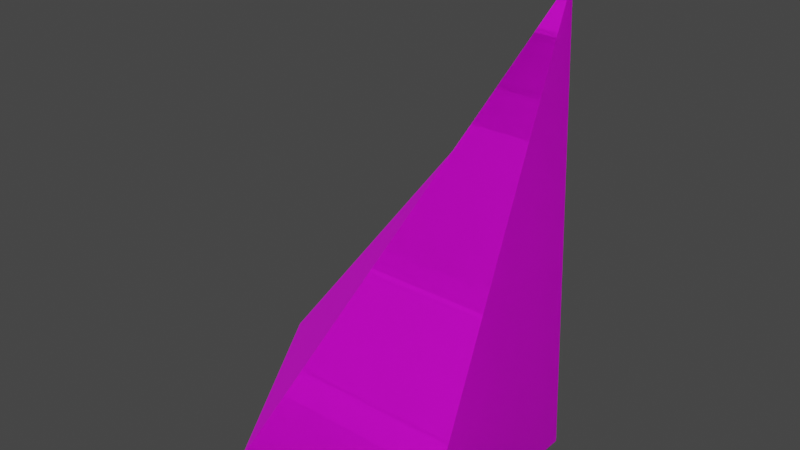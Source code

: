 # Source: rock2.blend  (saved by Blender 3.6.13; exported with 4.5.12 LTS)
import bpy
from mathutils import Matrix  # noqa: F401  (used for matrix-valued properties, if any)

bpy.ops.wm.read_factory_settings(use_empty=True)
scene = bpy.context.scene
scene.name = 'Scene'

# ---- collections
col_rock2 = bpy.data.collections.new('Rock2'); scene.collection.children.link(col_rock2)

# ---- images (referenced by path relative to the original .blend; pixels are not part of the script)
import os
ASSET_DIR = os.environ.get("B2B_ASSET_DIR", "")  # directory of the original .blend (textures are referenced by path, not embedded)
HERE = os.path.dirname(os.path.abspath(__file__))  # packed textures are extracted next to this script under _unpacked/

def load_image(name, relpath, width, height, colorspace="sRGB"):
    """Load a texture the original file referenced (path relative to the .blend, or extracted next to this script)."""
    p = next((c for c in (os.path.join(HERE, relpath), os.path.join(ASSET_DIR, relpath)) if relpath and os.path.exists(c)), "")
    if p:
        img = bpy.data.images.load(p, check_existing=True)
        img.name = name
    else:  # same state as the original file: an image datablock whose file is absent (Cycles renders it pink)
        img = bpy.data.images.new(name, width, height)
        img.source = "FILE"
        img.filepath = "//" + (relpath or name)
    img.colorspace_settings.name = colorspace
    return img
img_rock_png = load_image('rock.png', 'rock.png', 1024, 1024, 'sRGB')

# ---- materials (node trees are filled in below, after node groups)
mat_material = bpy.data.materials.new('Material')
mat_material.alpha_threshold = 0.0
mat_material.use_transparent_shadow = False
mat_material.roughness = 0.5
mat_material.line_color = (0.0, 0.0, 0.0, 1.0)

# ---- material node trees
mat_material.use_nodes = True; mat_material.node_tree.nodes.clear()
_N = mat_material.node_tree.nodes; _L = mat_material.node_tree.links
n0 = _N.new('ShaderNodeOutputMaterial'); n0.name = 'Material Output'; n0.location = (300, 300)
n1 = _N.new('ShaderNodeBsdfPrincipled'); n1.name = 'Principled BSDF'; n1.location = (10, 300)
n1.distribution = 'GGX'
n1.subsurface_method = 'RANDOM_WALK_SKIN'
n1.inputs[3].default_value = 1.45
n1.inputs[27].default_value = (0.0, 0.0, 0.0, 1.0)
n1.inputs[28].default_value = 1.0
n2 = _N.new('ShaderNodeTexImage'); n2.name = 'Image Texture'; n2.location = (-280, 280)
n2.image = img_rock_png
_L.new(n1.outputs[0], n0.inputs[0])
_L.new(n2.outputs[0], n1.inputs[0])
n0.is_active_output = True

# ---- world
world_world = bpy.data.worlds.new('World'); scene.world = world_world
world_world.use_nodes = True; world_world.node_tree.nodes.clear()
_N = world_world.node_tree.nodes; _L = world_world.node_tree.links
n0 = _N.new('ShaderNodeOutputWorld'); n0.name = 'World Output'; n0.location = (300, 300)
n1 = _N.new('ShaderNodeBackground'); n1.name = 'Background'; n1.location = (10, 300)
n1.inputs[0].default_value = (0.05088, 0.05088, 0.05088, 1.0)
_L.new(n1.outputs[0], n0.inputs[0])
n0.is_active_output = True
world_world.color = (0.05088, 0.05088, 0.05088)
world_world.use_sun_shadow = False
world_world.sun_shadow_jitter_overblur = 0.0

# ---- meshes
me_rock2 = bpy.data.meshes.new('Rock2')
me_rock2.from_pydata([(0.1902, 1.159, 2.13), (1.0, 1.0, -1.0), (1.0, -1.0, -1.0), (-1.366, 0.1611, -0.3014), (-1.0, 1.0, -1.0), (-1.0, -1.0, -1.0), (1.23, 0.3366, 3.407)], [], [(1, 6, 2), (5, 3, 4), (4, 3, 0), (5, 0, 3), (5, 6, 0), (5, 6, 2), (2, 6, 5), (2, 6, 1), (0, 6, 1), (0, 1, 4)])
_uv = me_rock2.uv_layers.new(name='UVMap')
_uv.uv.foreach_set('vector', [0.5473, 0.5082, 0.5473, -1.866e-08, 0.7726, 0.4744, 0.5473, 0.9373, 0.6192, 0.7979, 0.7378, 0.8145, 0.7378, 0.8145, 0.6192, 0.7979, 0.5473, 0.5082, 0.4097, 0.9598, 0.4097, 0.5256, 0.485, 0.864, 0.4097, 0.5256, 0.4097, -6.607e-08, 0.5473, 0.1192, 0.205, 0.5792, 0.205, -2.407e-08, 0.4097, 0.4794, 3.678e-08, 0.4835, 0.205, 2.315e-08, 0.205, 0.5827, 0.7726, 0.5025, 0.9231, 5.15e-08, 0.9992, 0.5025, 0.8887, 0.6359, 1.0, 0.5025, 1.0, 0.9847, 0.8887, 0.6359, 1.0, 0.9847, 0.7726, 0.997])
me_rock2.materials.append(mat_material)
me_rock2.use_mirror_vertex_groups = False
me_rock2.update()

# ---- objects
ob_rock2 = bpy.data.objects.new('Rock2', me_rock2)

# ---- transforms, parenting, visibility, modifiers, constraints
ob_rock2.location = (0.03664, -0.2228, 0.9647)
ob_rock2.lock_rotations_4d = False
ob_rock2.empty_display_type = 'ARROWS'
ob_rock2.lineart.crease_threshold = 0.0

# ---- collection membership
col_rock2.objects.link(ob_rock2)

# ---- scene / render settings (as saved in the file)
scene.frame_start = 1; scene.frame_end = 250; scene.frame_set(1)
scene.render.engine = 'BLENDER_EEVEE_NEXT'
scene.cycles.sampling_pattern = 'TABULATED_SOBOL'
scene.view_settings.view_transform = 'Filmic'
bpy.context.view_layer.update()

# ---- added for rendering (the .blend has no active camera and no usable light): camera, sun
cam_auto = bpy.data.cameras.new('AutoCamera')
cam_auto.lens = 50.0
cam_auto.sensor_width = 36.0
cam_auto.clip_end = 1000.0
ob_auto_camera = bpy.data.objects.new('AutoCamera', cam_auto)
scene.collection.objects.link(ob_auto_camera)
ob_auto_camera.location = (5.10528, -6.30715, 6.27739)
ob_auto_camera.rotation_euler = (1.09748, -7.21219e-08, 0.694738)
scene.camera = ob_auto_camera
light_auto_sun = bpy.data.lights.new('AutoSun', 'SUN')
light_auto_sun.energy = 3.0
light_auto_sun.angle = 0.0523599
ob_auto_sun = bpy.data.objects.new('AutoSun', light_auto_sun)
scene.collection.objects.link(ob_auto_sun)
ob_auto_sun.rotation_euler = (0.872665, 0.174533, 0.523599)
bpy.context.view_layer.update()
